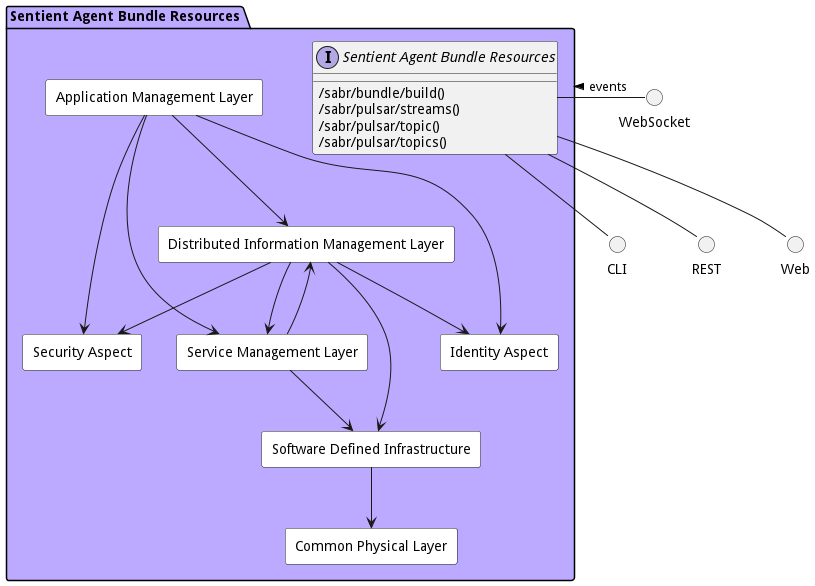

The diagram above was rendered by PlantUML. Its source (embedded in the PNG):
@startuml



package "Sentient Agent Bundle Resources" #bbaaff {

    interface "Sentient Agent Bundle Resources" as i {
    
            /sabr/bundle/build()
            /sabr/pulsar/streams()
            /sabr/pulsar/topic()
            /sabr/pulsar/topics()
    
    }
}

circle REST
circle Web
circle CLI
circle WebSocket

i -down- Web
i -down- CLI
i -down- REST
WebSocket -left- i: events >

package "Sentient Agent Bundle Resources" #bbaaff {


rectangle "Application Management Layer" #white {
}

rectangle "Common Physical Layer" #white {
}

rectangle "Distributed Information Management Layer" #white {
}

rectangle "Identity Aspect" #white {
}

rectangle "Security Aspect" #white {
}

rectangle "Service Management Layer" #white {
}

rectangle "Software Defined Infrastructure" #white {
}

    "Application Management Layer" --> "Distributed Information Management Layer"
    
    "Application Management Layer" --> "Service Management Layer"
    
    "Application Management Layer" --> "Security Aspect"
    
    "Application Management Layer" --> "Identity Aspect"
    
    "Distributed Information Management Layer" --> "Software Defined Infrastructure"
    
    "Distributed Information Management Layer" --> "Service Management Layer"
    
    "Distributed Information Management Layer" --> "Security Aspect"
    
    "Distributed Information Management Layer" --> "Identity Aspect"
    
    "Service Management Layer" --> "Software Defined Infrastructure"
    
    "Service Management Layer" --> "Distributed Information Management Layer"
    
    "Software Defined Infrastructure" --> "Common Physical Layer"
    
}



@enduml